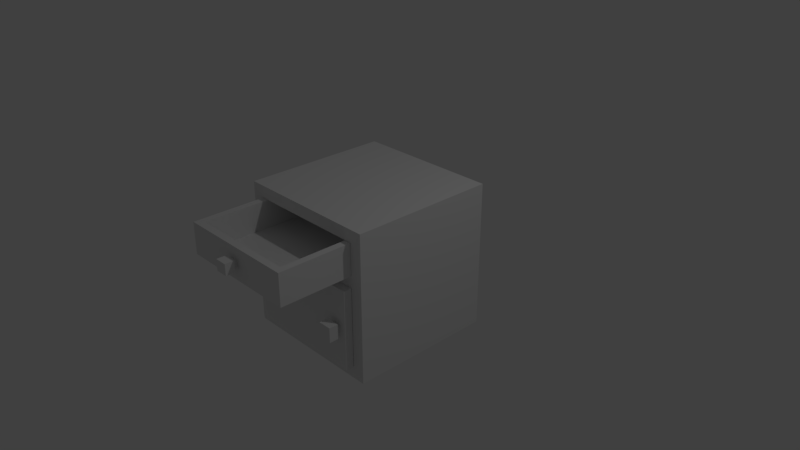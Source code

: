 # Source: kitchen_wooden_cabinet_with_door_and_drawer_2.blend  (saved by Blender 2.79.0; exported with 4.5.12 LTS)
import bpy
from mathutils import Matrix  # noqa: F401  (used for matrix-valued properties, if any)

bpy.ops.wm.read_factory_settings(use_empty=True)
scene = bpy.context.scene
scene.name = 'Scene'

# ---- collections
col_collection_1 = bpy.data.collections.new('Collection 1'); scene.collection.children.link(col_collection_1)

# ---- materials (node trees are filled in below, after node groups)
mat_material_001 = bpy.data.materials.new('Material.001')
mat_material_001.alpha_threshold = 0.0
mat_material_001.use_transparent_shadow = False
mat_material_001.roughness = 0.5
mat_material_001.line_color = (0.0, 0.0, 0.0, 1.0)
mat_material_004 = bpy.data.materials.new('Material.004')
mat_material_004.alpha_threshold = 0.0
mat_material_004.use_transparent_shadow = False
mat_material_004.roughness = 0.5
mat_material_004.line_color = (0.0, 0.0, 0.0, 1.0)
mat_material_003 = bpy.data.materials.new('Material.003')
mat_material_003.alpha_threshold = 0.0
mat_material_003.use_transparent_shadow = False
mat_material_003.roughness = 0.5
mat_material_003.line_color = (0.0, 0.0, 0.0, 1.0)
mat_material_006 = bpy.data.materials.new('Material.006')
mat_material_006.alpha_threshold = 0.0
mat_material_006.use_transparent_shadow = False
mat_material_006.roughness = 0.5
mat_material_006.line_color = (0.0, 0.0, 0.0, 1.0)
mat_material_005 = bpy.data.materials.new('Material.005')
mat_material_005.alpha_threshold = 0.0
mat_material_005.use_transparent_shadow = False
mat_material_005.roughness = 0.5
mat_material_005.line_color = (0.0, 0.0, 0.0, 1.0)
mat_material_002 = bpy.data.materials.new('Material.002')
mat_material_002.alpha_threshold = 0.0
mat_material_002.use_transparent_shadow = False
mat_material_002.roughness = 0.5
mat_material_002.line_color = (0.0, 0.0, 0.0, 1.0)
mat_material_000 = bpy.data.materials.new('Material.000')
mat_material_000.alpha_threshold = 0.0
mat_material_000.use_transparent_shadow = False
mat_material_000.roughness = 0.5
mat_material_000.line_color = (0.0, 0.0, 0.0, 1.0)

# ---- material node trees

# ---- world
world_world = bpy.data.worlds.new('World'); scene.world = world_world
world_world.color = (0.05088, 0.05088, 0.05088)
world_world.use_sun_shadow = False
world_world.sun_shadow_jitter_overblur = 0.0
world_world.cycles.sampling_method = 'MANUAL'

# ---- cameras
cam_camera = bpy.data.cameras.new('Camera')
cam_camera.clip_end = 100.0
cam_camera.lens = 35.0
cam_camera.sensor_width = 32.0
cam_camera.sensor_height = 18.0
cam_camera.ortho_scale = 7.314
cam_camera.dof.focus_distance = 0.0
cam_camera.dof.aperture_fstop = 128.0

# ---- lights
light_lamp = bpy.data.lights.new('Lamp', 'POINT')
light_lamp.transmission_factor = 0.0
light_lamp.cutoff_distance = 30.0
light_lamp.energy = 100.0
light_lamp.shadow_buffer_clip_start = 1.001
light_lamp.shadow_soft_size = 0.1
light_lamp.shadow_maximum_resolution = 0.006
light_lamp.use_absolute_resolution = True

# ---- meshes
me_cube_000 = bpy.data.meshes.new('Cube.000')
me_cube_000.from_pydata([(-1.0, -1.0, -1.0), (-1.0, 1.0, -1.0), (-1.0, -1.0, 1.0), (-1.0, 1.0, 1.0), (1.0, 1.0, -1.0), (1.0, -1.0, 1.0), (1.0, -1.0, -1.0), (1.0, 1.0, 1.0), (-0.9, -0.8343, -0.8343), (-0.9, 0.8343, -0.8343), (-0.9, -0.8343, 0.8343), (-0.9, 0.8343, 0.8343), (1.0, 0.8343, -0.8343), (1.0, -0.8343, 0.8343), (1.0, -0.8343, -0.8343), (1.0, 0.8343, 0.8343), (-0.9, -0.8337, 0.2478), (-0.9, -0.8337, 0.4047), (-0.9, 0.8337, 0.2478), (-0.9, 0.8337, 0.4047), (1.0, -0.8337, 0.2478), (1.0, -0.8337, 0.4047), (1.0, 0.8337, 0.2478), (1.0, 0.8337, 0.4047), (1.294, 0.7687, -0.1934), (1.294, 0.7687, -0.3946), (1.294, 0.5874, -0.1934), (1.294, 0.5874, -0.3946), (1.171, 0.7687, -0.1934), (1.171, 0.7687, -0.3946), (1.171, 0.5874, -0.1934), (1.171, 0.5874, -0.3946), (1.171, 0.7196, -0.2479), (1.171, 0.7196, -0.3402), (1.171, 0.6364, -0.2479), (1.171, 0.6364, -0.3402), (1.113, 0.7196, -0.2479), (1.113, 0.7196, -0.3402), (1.113, 0.6364, -0.2479), (1.113, 0.6364, -0.3402), (1.001, 0.8323, -0.8351), (1.001, 0.8323, 0.247), (1.114, 0.8323, -0.8351), (1.114, 0.8323, 0.247), (1.001, -0.8323, -0.8351), (1.001, -0.8323, 0.247), (1.114, -0.8323, -0.8351), (1.114, -0.8323, 0.247), (2.165, 0.08303, 0.7031), (2.165, 0.08303, 0.5537), (2.165, -0.08303, 0.7031), (2.165, -0.08303, 0.5537), (2.042, 0.08303, 0.7031), (2.042, 0.08303, 0.5537), (2.042, -0.08303, 0.7031), (2.042, -0.08303, 0.5537), (2.042, 0.03811, 0.6627), (2.042, 0.03811, 0.5941), (2.042, -0.03811, 0.6627), (2.042, -0.03811, 0.5941), (1.984, 0.03811, 0.6627), (1.984, 0.03811, 0.5941), (1.984, -0.03811, 0.6627), (1.984, -0.03811, 0.5941), (1.889, 0.7381, 0.4533), (1.889, -0.7381, 0.4533), (0.1856, -0.7381, 0.4533), (0.1856, 0.7381, 0.4533), (1.037, 0.7381, 0.4533), (0.1856, 1.306e-07, 0.4533), (1.037, -0.7381, 0.4533), (1.889, -2.653e-07, 0.4533), (1.984, 0.8309, 0.8302), (1.984, -0.8309, 0.8302), (0.09092, -0.8309, 0.8302), (0.09092, 0.8309, 0.8302), (1.984, 0.8309, 0.4052), (1.984, -0.8309, 0.4052), (0.09092, -0.8309, 0.4052), (0.09092, 0.8309, 0.4052), (1.984, -4.911e-07, 0.8302), (1.037, 0.8309, 0.8302), (1.037, -0.8309, 0.8302), (0.09092, 1.032e-07, 0.8302), (1.037, 0.8309, 0.4052), (0.09092, 1.528e-07, 0.4052), (1.037, -0.8309, 0.4052), (1.984, -2.93e-07, 0.4052), (0.1856, 0.7381, 0.8302), (0.1856, 9.161e-08, 0.8302), (0.1856, -0.7381, 0.8302), (1.037, -0.7381, 0.8302), (1.889, -0.7381, 0.8302), (1.037, 0.7381, 0.8302), (1.889, -4.214e-07, 0.8302), (1.889, 0.7381, 0.8302)], [], [(0, 2, 3, 1), (6, 5, 2, 0), (4, 6, 0, 1), (5, 7, 3, 2), (7, 4, 1, 3), (8, 10, 11, 9), (14, 13, 10, 8), (12, 14, 8, 9), (13, 15, 11, 10), (15, 12, 9, 11), (6, 4, 12, 14), (5, 6, 14, 13), (7, 5, 13, 15), (4, 7, 15, 12), (16, 17, 19, 18), (18, 19, 23, 22), (22, 23, 21, 20), (20, 21, 17, 16), (18, 22, 20, 16), (23, 19, 17, 21), (24, 25, 27, 26), (26, 27, 31, 30), (30, 31, 29, 28), (28, 29, 25, 24), (26, 30, 28, 24), (31, 27, 25, 29), (34, 35, 39, 38), (38, 39, 37, 36), (36, 37, 33, 32), (34, 38, 36, 32), (39, 35, 33, 37), (40, 41, 43, 42), (42, 43, 47, 46), (46, 47, 45, 44), (44, 45, 41, 40), (42, 46, 44, 40), (47, 43, 41, 45), (48, 49, 51, 50), (50, 51, 55, 54), (54, 55, 53, 52), (52, 53, 49, 48), (50, 54, 52, 48), (55, 51, 49, 53), (58, 59, 63, 62), (62, 63, 61, 60), (60, 61, 57, 56), (58, 62, 60, 56), (63, 59, 57, 61), (71, 65, 92, 94), (70, 66, 90, 91), (69, 67, 88, 89), (66, 69, 89, 90), (65, 70, 91, 92), (64, 71, 94, 95), (67, 64, 65, 66), (87, 80, 73, 77), (86, 82, 74, 78), (85, 83, 75, 79), (81, 84, 79, 75), (72, 76, 84, 81), (78, 74, 83, 85), (77, 73, 82, 86), (76, 72, 80, 87), (80, 94, 92, 91, 82, 73), (72, 81, 93, 95, 94, 80), (81, 75, 83, 89, 88, 93), (79, 78, 77, 76), (93, 68, 64, 95), (91, 90, 89, 83, 74, 82), (88, 67, 68, 93)])
me_cube_000.polygons.foreach_set('material_index', [0, 0, 0, 0, 0, 0, 0, 0, 0, 0, 0, 0, 0, 0, 0, 0, 0, 0, 0, 0, 1, 1, 1, 1, 1, 1, 1, 1, 1, 1, 1, 1, 1, 1, 1, 1, 1, 3, 3, 3, 3, 3, 3, 3, 3, 3, 3, 3, 5, 5, 5, 5, 5, 5, 5, 5, 5, 5, 5, 5, 5, 5, 5, 5, 5, 5, 5, 5, 5, 5])
_uv = me_cube_000.uv_layers.new(name='UVMap')
_uv.uv.foreach_set('vector', [0.2848, 0.9327, 0.2848, 0.2985, 0.919, 0.2985, 0.919, 0.9327, 0.915, 0.3053, 0.915, 0.9314, 0.2889, 0.9314, 0.2889, 0.3053, 0.9142, 0.9302, 0.2847, 0.9302, 0.2847, 0.3007, 0.9142, 0.3007, 0.9248, 0.2928, 0.9248, 0.9384, 0.2793, 0.9384, 0.2793, 0.2928, 0.281, 0.9368, 0.281, 0.2946, 0.9231, 0.2946, 0.9231, 0.9368, 0.6305, 0.6111, 0.6305, 0.3994, 0.8422, 0.3994, 0.8422, 0.6111, 0.6292, 0.6124, 0.6292, 0.8241, 0.3881, 0.8241, 0.3881, 0.6124, 0.8319, 0.4228, 0.8319, 0.6345, 0.5908, 0.6345, 0.5908, 0.4228, 0.8822, 0.3735, 0.8822, 0.8632, 0.3245, 0.8632, 0.3245, 0.3735, 0.6375, 0.4465, 0.6375, 0.6582, 0.3965, 0.6582, 0.3965, 0.4465, 0.694, 0.8075, 0.398, 0.8075, 0.4225, 0.783, 0.6694, 0.783, 0.8503, 0.7164, 0.8503, 0.4303, 0.874, 0.454, 0.874, 0.6927, 0.8056, 0.6827, 0.4259, 0.6827, 0.4574, 0.6512, 0.7741, 0.6512, 0.6022, 0.7391, 0.6022, 0.4024, 0.6301, 0.4303, 0.6301, 0.7112, 0.4092, 0.4375, 0.4092, 0.4176, 0.6207, 0.4176, 0.6207, 0.4375, 0.3016, 0.7906, 0.3016, 0.7707, 0.5426, 0.7707, 0.5426, 0.7906, 0.4411, 0.5761, 0.4411, 0.5479, 0.7402, 0.5479, 0.7402, 0.5761, 0.8917, 0.7597, 0.8917, 0.7796, 0.6506, 0.7796, 0.6506, 0.7597, 0.6388, 0.6876, 0.6388, 0.4465, 0.8504, 0.4465, 0.8504, 0.6876, 0.8319, 0.8474, 0.5908, 0.8474, 0.5908, 0.6358, 0.8319, 0.6358, 0.1921, 0.1218, 0.1601, 0.1218, 0.1601, 0.093, 0.1921, 0.093, 0.2257, 0.1126, 0.1937, 0.1126, 0.1937, 0.093, 0.2257, 0.093, 0.1205, 0.1871, 0.1205, 0.1551, 0.1493, 0.1551, 0.1493, 0.1871, 0.1268, 0.2671, 0.1268, 0.2351, 0.1463, 0.2351, 0.1463, 0.2671, 0.1132, 0.1686, 0.1132, 0.1491, 0.142, 0.1491, 0.142, 0.1686, 0.1116, 0.1779, 0.09202, 0.1779, 0.09202, 0.1491, 0.1116, 0.1491, 0.1402, 0.07665, 0.1402, 0.1013, 0.1249, 0.1013, 0.1249, 0.07665, 0.1402, 0.1039, 0.1402, 0.1286, 0.118, 0.1286, 0.118, 0.1039, 0.1073, 0.2381, 0.1073, 0.2676, 0.08899, 0.2676, 0.08899, 0.2381, 0.1576, 0.1817, 0.1576, 0.146, 0.2093, 0.146, 0.2093, 0.1817, 0.1576, 0.2237, 0.1576, 0.188, 0.2093, 0.188, 0.2093, 0.2237, 0.4229, 0.5473, 0.4229, 0.7511, 0.4015, 0.7511, 0.4015, 0.5473, 0.9148, 0.4133, 0.9148, 0.8229, 0.2847, 0.8229, 0.2847, 0.4133, 0.4462, 0.5473, 0.4462, 0.7511, 0.4248, 0.7511, 0.4248, 0.5473, 0.3357, 0.8151, 0.3357, 0.6778, 0.5469, 0.6778, 0.5469, 0.8151, 0.8466, 0.7316, 0.5885, 0.7316, 0.5885, 0.714, 0.8466, 0.714, 0.4806, 0.6849, 0.8188, 0.6849, 0.8188, 0.708, 0.4806, 0.708, 0.2537, 0.093, 0.2537, 0.1168, 0.2273, 0.1168, 0.2273, 0.093, 0.1443, 0.2082, 0.1205, 0.2082, 0.1205, 0.1887, 0.1443, 0.1887, 0.06402, 0.1728, 0.06402, 0.1491, 0.09043, 0.1491, 0.09043, 0.1728, 0.1238, 0.1168, 0.1238, 0.093, 0.1433, 0.093, 0.1433, 0.1168, 0.09577, 0.1126, 0.09577, 0.093, 0.1222, 0.093, 0.1222, 0.1126, 0.06776, 0.1126, 0.06776, 0.093, 0.09418, 0.093, 0.09418, 0.1126, 0.08546, 0.1484, 0.1073, 0.1484, 0.1073, 0.1668, 0.08546, 0.1668, 0.2607, 0.2238, 0.2607, 0.2487, 0.2331, 0.2487, 0.2331, 0.2238, 0.1073, 0.1233, 0.1073, 0.1452, 0.08899, 0.1452, 0.08899, 0.1233, 0.1073, 0.1915, 0.1073, 0.2098, 0.08302, 0.2098, 0.08302, 0.1915, 0.2607, 0.1748, 0.2607, 0.1957, 0.2331, 0.1957, 0.2331, 0.1748, 0.8372, 0.7281, 0.3728, 0.7411, 0.3662, 0.5041, 0.8305, 0.491, 0.8558, 0.7226, 0.3503, 0.7288, 0.3475, 0.5051, 0.8531, 0.499, 0.3641, 0.4948, 0.8411, 0.4948, 0.8411, 0.7384, 0.3641, 0.7384, 0.3663, 0.496, 0.8387, 0.496, 0.8387, 0.7372, 0.3663, 0.7372, 0.3445, 0.5055, 0.8545, 0.5079, 0.8535, 0.7335, 0.3435, 0.7311, 0.8242, 0.7294, 0.375, 0.7329, 0.3732, 0.5035, 0.8224, 0.5, 0.8639, 0.3112, 0.8639, 0.9193, 0.337, 0.9193, 0.337, 0.3112, 0.8497, 0.4916, 0.8497, 0.7479, 0.3485, 0.7479, 0.3485, 0.4916, 0.8803, 0.3913, 0.8803, 0.4452, 0.7602, 0.4452, 0.7602, 0.3913, 0.8693, 0.4525, 0.8154, 0.4525, 0.8154, 0.3471, 0.8693, 0.3471, 0.7589, 0.3913, 0.7589, 0.4452, 0.6388, 0.4452, 0.6388, 0.3913, 0.3463, 0.7268, 0.348, 0.4985, 0.8564, 0.5023, 0.8547, 0.7306, 0.5305, 0.4163, 0.5305, 0.3624, 0.6359, 0.3624, 0.6359, 0.4163, 0.8613, 0.4985, 0.8613, 0.7326, 0.3401, 0.7326, 0.3401, 0.4985, 0.8552, 0.4882, 0.8552, 0.746, 0.3513, 0.746, 0.3513, 0.4882, 0.7951, 0.7439, 0.7797, 0.742, 0.6583, 0.7439, 0.656, 0.6038, 0.6579, 0.5887, 0.8124, 0.6084, 0.5774, 0.7592, 0.3983, 0.7592, 0.3983, 0.7416, 0.4212, 0.582, 0.5595, 0.6019, 0.5774, 0.6019, 0.7606, 0.8498, 0.6414, 0.8347, 0.6548, 0.7301, 0.6667, 0.7316, 0.7603, 0.7301, 0.7621, 0.8381, 0.2878, 0.8874, 0.2878, 0.3426, 0.9084, 0.3426, 0.9084, 0.8874, 0.3523, 0.7224, 0.3523, 0.5018, 0.8509, 0.5018, 0.8509, 0.7224, 0.6035, 0.7256, 0.5881, 0.8326, 0.4954, 0.8192, 0.4834, 0.8192, 0.4834, 0.7138, 0.6035, 0.7138, 0.3559, 0.7265, 0.356, 0.5081, 0.8496, 0.5083, 0.8495, 0.7267])
me_cube_000.materials.append(mat_material_001)
me_cube_000.materials.append(mat_material_004)
me_cube_000.materials.append(mat_material_003)
me_cube_000.materials.append(mat_material_006)
me_cube_000.materials.append(mat_material_005)
me_cube_000.materials.append(mat_material_002)
me_cube_000.materials.append(mat_material_000)
me_cube_000.use_remesh_preserve_volume = False
me_cube_000.use_remesh_preserve_attributes = False
me_cube_000.use_mirror_vertex_groups = False
me_cube_000.update()

# ---- objects
ob_lamp = bpy.data.objects.new('Lamp', light_lamp)
ob_camera = bpy.data.objects.new('Camera', cam_camera)
ob_cube_000 = bpy.data.objects.new('Cube.000', me_cube_000)

# ---- transforms, parenting, visibility, modifiers, constraints
ob_lamp.location = (4.076, 1.005, 5.904)
ob_lamp.rotation_euler = (0.6503, 0.05522, 1.866)
ob_lamp.lock_rotations_4d = False
ob_lamp.empty_display_type = 'ARROWS'
ob_lamp.color = (0.0, 0.0, 0.0, 0.0)
ob_lamp.lineart.crease_threshold = 0.0
ob_camera.location = (7.481, -6.508, 5.344)
ob_camera.rotation_euler = (1.109, 0.0, 0.8149)
ob_camera.lock_rotations_4d = False
ob_camera.empty_display_type = 'ARROWS'
ob_camera.color = (0.0, 0.0, 0.0, 0.0)
ob_camera.display_type = 'WIRE'
ob_camera.lineart.crease_threshold = 0.0
ob_cube_000.location = (0.0, 0.0, 4.768e-07)
ob_cube_000.rotation_euler = (0.0, 0.0, 4.712)
ob_cube_000.lock_rotations_4d = False
ob_cube_000.empty_display_type = 'ARROWS'
ob_cube_000.lineart.crease_threshold = 0.0

# ---- collection membership
col_collection_1.objects.link(ob_lamp)
col_collection_1.objects.link(ob_camera)
col_collection_1.objects.link(ob_cube_000)

# ---- scene / render settings (as saved in the file)
scene.camera = ob_camera
scene.frame_start = 1; scene.frame_end = 250; scene.frame_set(1)
scene.render.engine = 'BLENDER_EEVEE_NEXT'
scene.render.resolution_percentage = 50
scene.render.dither_intensity = 0.0
scene.cycles.use_denoising = False
scene.cycles.samples = 128
scene.cycles.sampling_pattern = 'TABULATED_SOBOL'
scene.cycles.use_adaptive_sampling = False
scene.cycles.use_light_tree = False
scene.cycles.blur_glossy = 0.0
scene.cycles.sample_clamp_indirect = 0.0
scene.view_settings.view_transform = 'Standard'
bpy.context.view_layer.update()
